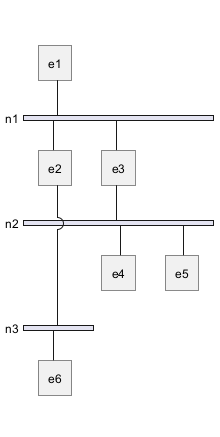

The diagram above was rendered by PlantUML. Its source (embedded in the PNG):
@startuml
nwdiag {
  e1
  network n1 {
    width = full
    e1
    e2
    e3
  }

  network n2 {
    width = full
    e3
    e4
    e5
  }

  network n3 {
    e2
    e6
  }
}
@enduml